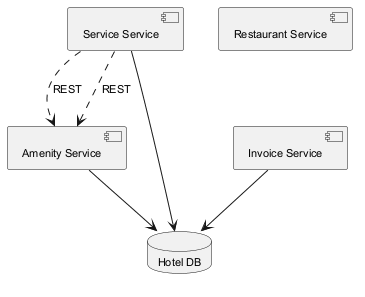

The diagram above was rendered by PlantUML. Its source (embedded in the PNG):
@startuml
skinparam monochrome true
skinparam defaultFontSize 11
component "Service Service" as C_ServiceService
component "Amenity Service" as C_AmenityService
component "Invoice Service" as C_InvoiceService
component "Restaurant Service" as C_RestaurantService
database "Hotel DB" as DB_hotel
C_ServiceService --> DB_hotel
C_AmenityService --> DB_hotel
C_InvoiceService --> DB_hotel
C_ServiceService ..> C_AmenityService : REST
C_ServiceService ..> C_AmenityService : REST
@enduml